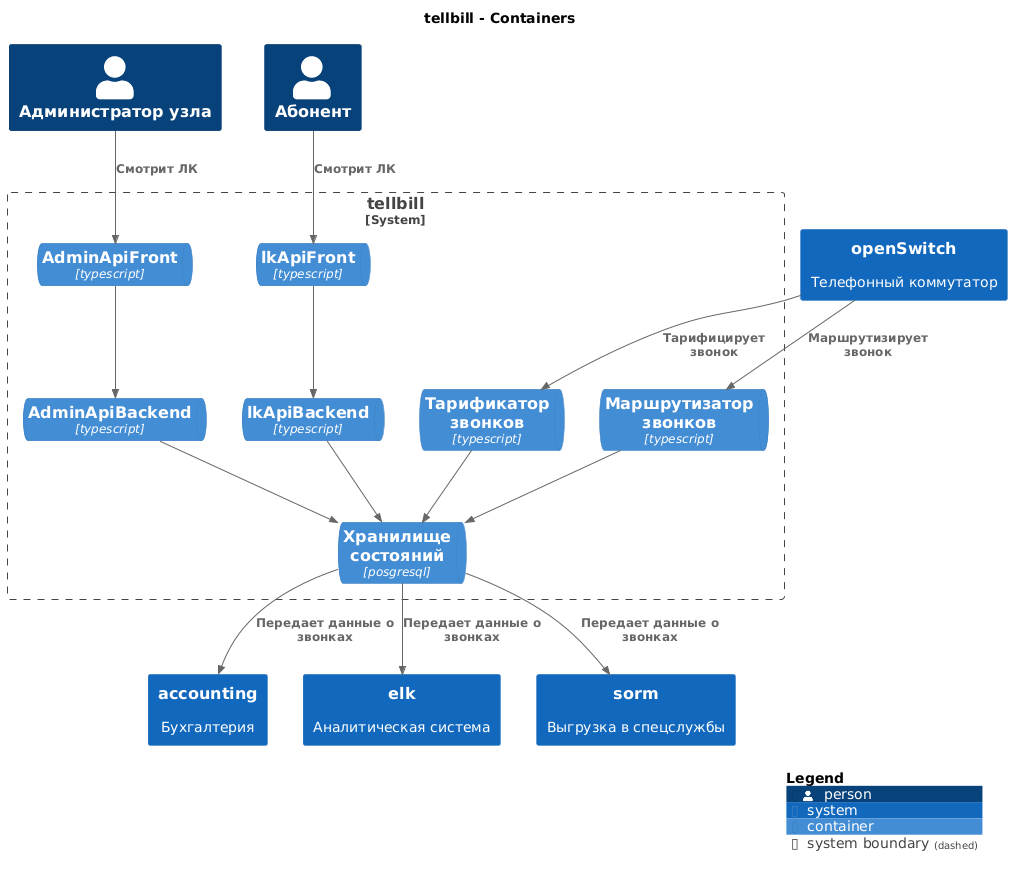

The diagram above was rendered by PlantUML. Its source (embedded in the PNG):
@startuml
set separator none
title tellbill - Containers

top to bottom direction

!include <C4/C4>
!include <C4/C4_Context>
!include <C4/C4_Container>

Person(Администраторузла, "Администратор узла", $descr="", $tags="", $link="")
Person(Абонент, "Абонент", $descr="", $tags="", $link="")
System(openSwitch, "openSwitch", $descr="Телефонный коммутатор", $tags="", $link="")
System(accounting, "accounting", $descr="Бухгалтерия", $tags="", $link="")
System(elk, "elk", $descr="Аналитическая система", $tags="", $link="")
System(sorm, "sorm", $descr="Выгрузка в спецслужбы", $tags="", $link="")

System_Boundary("tellbill_boundary", "tellbill", $tags="") {
  ContainerQueue(tellbill.Хранилищесостояний, "Хранилище состояний", $techn="posgresql", $descr="", $tags="", $link="")
  ContainerQueue(tellbill.lkApiBackend, "lkApiBackend", $techn="typescript", $descr="", $tags="", $link="")
  ContainerQueue(tellbill.lkApiFront, "lkApiFront", $techn="typescript", $descr="", $tags="", $link="")
  ContainerQueue(tellbill.AdminApiBackend, "AdminApiBackend", $techn="typescript", $descr="", $tags="", $link="")
  ContainerQueue(tellbill.AdminApiFront, "AdminApiFront", $techn="typescript", $descr="", $tags="", $link="")
  ContainerQueue(tellbill.Тарификаторзвонков, "Тарификатор звонков", $techn="typescript", $descr="", $tags="", $link="")
  ContainerQueue(tellbill.Маршрутизаторзвонков, "Маршрутизатор звонков", $techn="typescript", $descr="", $tags="", $link="")
}

Rel(tellbill.Тарификаторзвонков, tellbill.Хранилищесостояний, "", $techn="", $tags="", $link="")
Rel(tellbill.Маршрутизаторзвонков, tellbill.Хранилищесостояний, "", $techn="", $tags="", $link="")
Rel(tellbill.Хранилищесостояний, elk, "Передает данные о звонках", $techn="", $tags="", $link="")
Rel(tellbill.Хранилищесостояний, sorm, "Передает данные о звонках", $techn="", $tags="", $link="")
Rel(tellbill.Хранилищесостояний, accounting, "Передает данные о звонках", $techn="", $tags="", $link="")
Rel(tellbill.lkApiFront, tellbill.lkApiBackend, "", $techn="", $tags="", $link="")
Rel(tellbill.AdminApiFront, tellbill.AdminApiBackend, "", $techn="", $tags="", $link="")
Rel(tellbill.lkApiBackend, tellbill.Хранилищесостояний, "", $techn="", $tags="", $link="")
Rel(tellbill.AdminApiBackend, tellbill.Хранилищесостояний, "", $techn="", $tags="", $link="")
Rel(openSwitch, tellbill.Тарификаторзвонков, "Тарифицирует звонок", $techn="", $tags="", $link="")
Rel(openSwitch, tellbill.Маршрутизаторзвонков, "Маршрутизирует звонок", $techn="", $tags="", $link="")
Rel(Абонент, tellbill.lkApiFront, "Смотрит ЛК", $techn="", $tags="", $link="")
Rel(Администраторузла, tellbill.AdminApiFront, "Смотрит ЛК", $techn="", $tags="", $link="")

SHOW_LEGEND(true)
@enduml